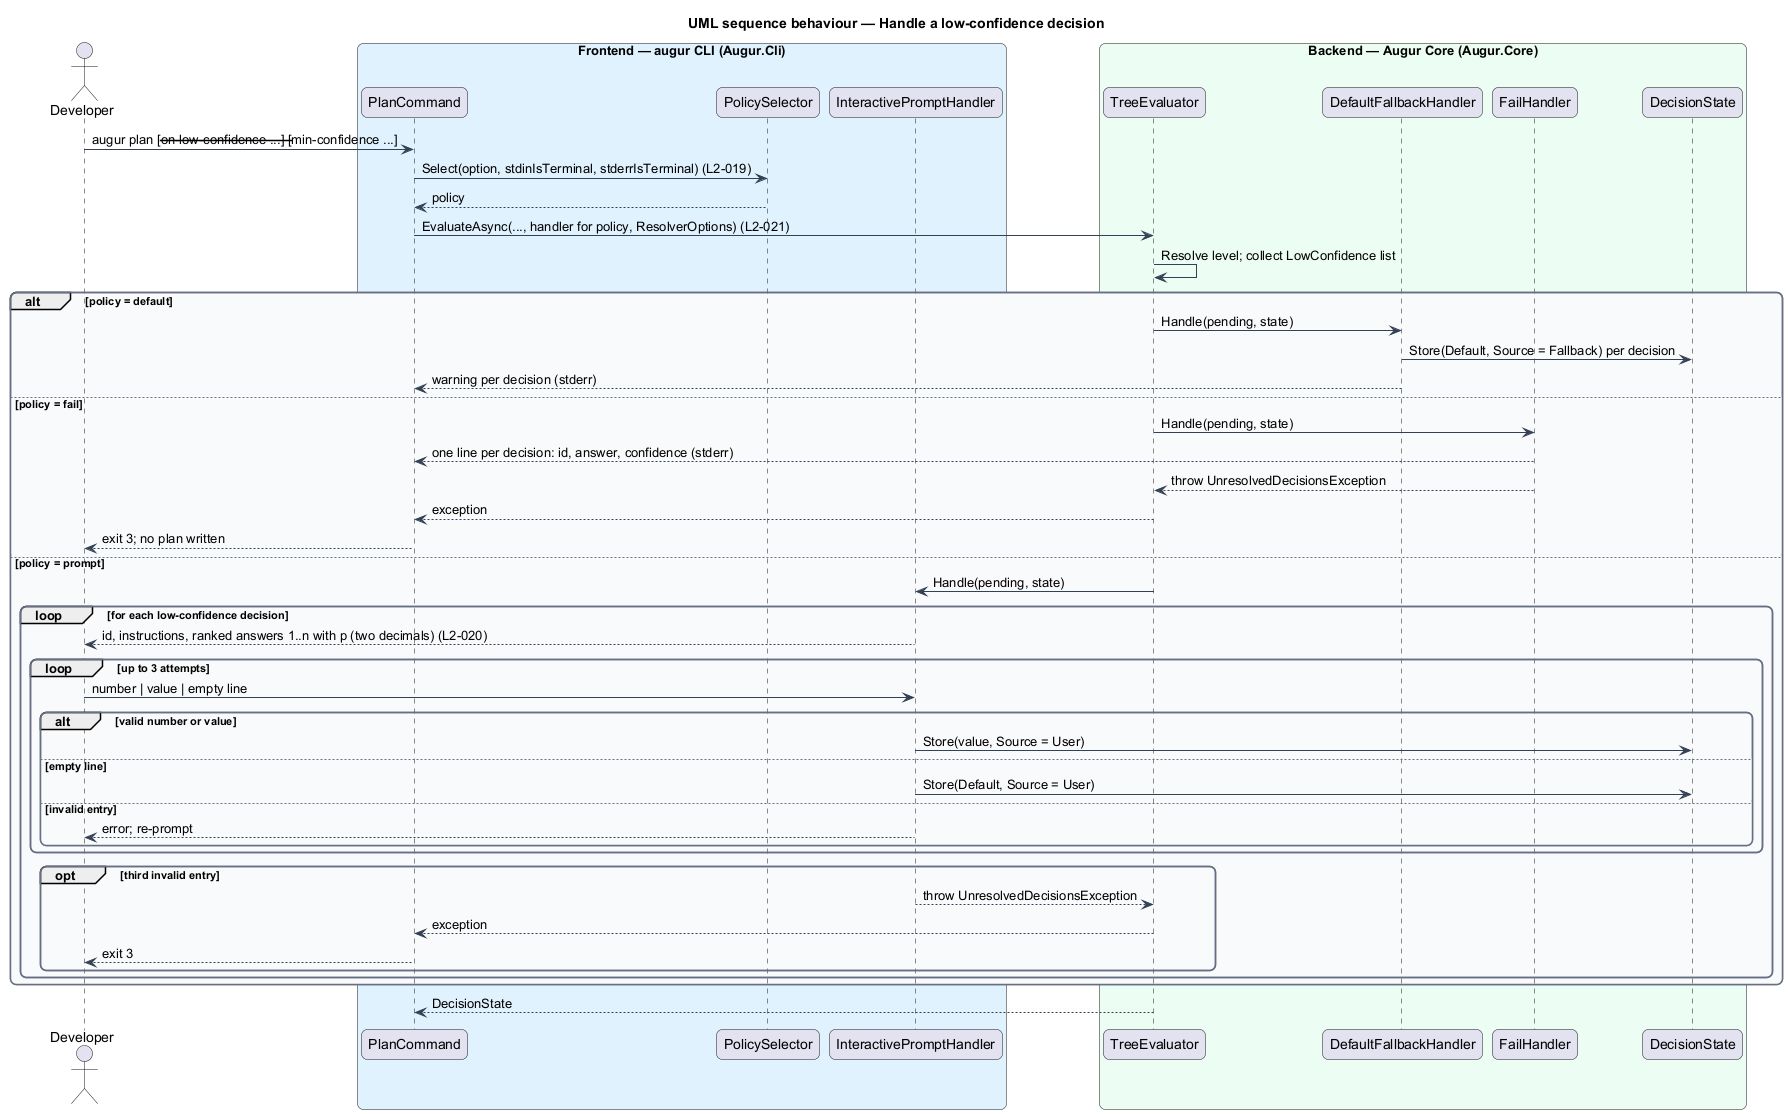

The diagram above was rendered by PlantUML. Its source (embedded in the PNG):
@startuml
title UML sequence behaviour — Handle a low-confidence decision
skinparam backgroundColor #FFFFFF
skinparam shadowing false
skinparam roundcorner 12
skinparam defaultFontName Arial
skinparam ArrowColor #344054
skinparam rectangle {
  BorderColor #344054
  FontColor #101828
}
skinparam package {
  BorderColor #667085
  FontColor #101828
  BackgroundColor #F9FAFB
}
actor "Developer" as dev
box "Frontend — augur CLI (Augur.Cli)" #E0F2FE
  participant "PlanCommand" as cmd
  participant "PolicySelector" as sel
  participant "InteractivePromptHandler" as prompt
end box
box "Backend — Augur Core (Augur.Core)" #ECFDF3
  participant "TreeEvaluator" as eval
  participant "DefaultFallbackHandler" as fallback
  participant "FailHandler" as fail
  participant "DecisionState" as state
end box

dev -> cmd : augur plan [--on-low-confidence ...] [--min-confidence ...]
cmd -> sel : Select(option, stdinIsTerminal, stderrIsTerminal) (L2-019)
sel --> cmd : policy
cmd -> eval : EvaluateAsync(..., handler for policy, ResolverOptions) (L2-021)
eval -> eval : Resolve level; collect LowConfidence list
alt policy = default
  eval -> fallback : Handle(pending, state)
  fallback -> state : Store(Default, Source = Fallback) per decision
  fallback --> cmd : warning per decision (stderr)
else policy = fail
  eval -> fail : Handle(pending, state)
  fail --> cmd : one line per decision: id, answer, confidence (stderr)
  fail --> eval : throw UnresolvedDecisionsException
  eval --> cmd : exception
  cmd --> dev : exit 3; no plan written
else policy = prompt
  eval -> prompt : Handle(pending, state)
  loop for each low-confidence decision
    prompt --> dev : id, instructions, ranked answers 1..n with p (two decimals) (L2-020)
    loop up to 3 attempts
      dev -> prompt : number | value | empty line
      alt valid number or value
        prompt -> state : Store(value, Source = User)
      else empty line
        prompt -> state : Store(Default, Source = User)
      else invalid entry
        prompt --> dev : error; re-prompt
      end
    end
    opt third invalid entry
      prompt --> eval : throw UnresolvedDecisionsException
      eval --> cmd : exception
      cmd --> dev : exit 3
    end
  end
end
eval --> cmd : DecisionState
@enduml